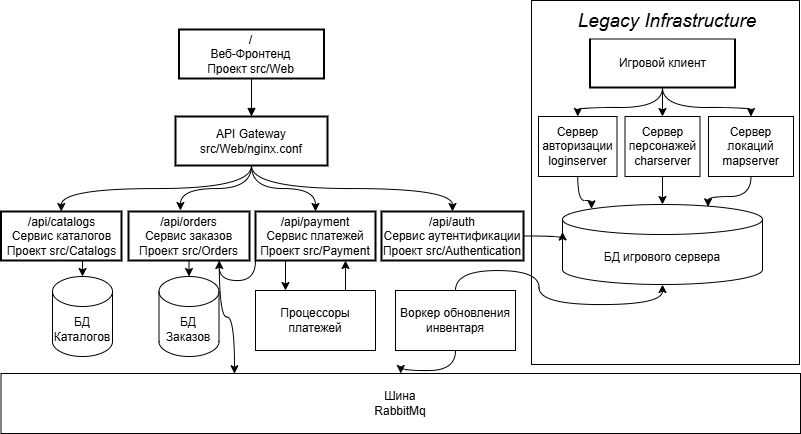

The diagram above was exported from draw.io. Its source (the exported page's mxGraphModel, read from the mxfile embedded in the PNG):
<mxGraphModel dx="1035" dy="1710" grid="0" gridSize="10" guides="1" tooltips="1" connect="1" arrows="1" fold="1" page="1" pageScale="1" pageWidth="827" pageHeight="1169" math="0" shadow="0">
  <root>
    <mxCell id="0" />
    <mxCell id="1" parent="0" />
    <mxCell id="X_ZR3ap4C5Jy_-U0xMaF-79" value="&lt;p style=&quot;line-height: 120%; margin-top: -200px; margin-right: 0px; margin-bottom: 0px;&quot;&gt;&lt;br&gt;&lt;/p&gt;" style="rounded=0;whiteSpace=wrap;html=1;" vertex="1" parent="1">
      <mxGeometry x="959" y="-5" width="268" height="364" as="geometry" />
    </mxCell>
    <mxCell id="7" value="/&#10;Веб-Фронтенд&#10;Проект src/Web" style="whiteSpace=wrap;strokeWidth=2;" parent="1" vertex="1">
      <mxGeometry x="606.5" y="24" width="145" height="49" as="geometry" />
    </mxCell>
    <mxCell id="X_ZR3ap4C5Jy_-U0xMaF-40" style="edgeStyle=orthogonalEdgeStyle;rounded=0;orthogonalLoop=1;jettySize=auto;html=1;exitX=0.5;exitY=1;exitDx=0;exitDy=0;entryX=0.5;entryY=0;entryDx=0;entryDy=0;curved=1;" edge="1" parent="1" source="9" target="11">
      <mxGeometry relative="1" as="geometry" />
    </mxCell>
    <mxCell id="X_ZR3ap4C5Jy_-U0xMaF-42" style="edgeStyle=orthogonalEdgeStyle;rounded=0;orthogonalLoop=1;jettySize=auto;html=1;exitX=0.5;exitY=1;exitDx=0;exitDy=0;entryX=0.5;entryY=0;entryDx=0;entryDy=0;curved=1;" edge="1" parent="1" source="9" target="15">
      <mxGeometry relative="1" as="geometry" />
    </mxCell>
    <mxCell id="X_ZR3ap4C5Jy_-U0xMaF-43" style="edgeStyle=orthogonalEdgeStyle;rounded=0;orthogonalLoop=1;jettySize=auto;html=1;exitX=0.5;exitY=1;exitDx=0;exitDy=0;entryX=0.5;entryY=0;entryDx=0;entryDy=0;curved=1;" edge="1" parent="1" source="9" target="12">
      <mxGeometry relative="1" as="geometry" />
    </mxCell>
    <mxCell id="9" value="API Gateway&#10;src/Web/nginx.conf" style="whiteSpace=wrap;strokeWidth=2;" parent="1" vertex="1">
      <mxGeometry x="603" y="111" width="152" height="49" as="geometry" />
    </mxCell>
    <mxCell id="11" value="/api/catalogs&#10;Сервис каталогов&#10;Проект src/Catalogs" style="whiteSpace=wrap;strokeWidth=2;" parent="1" vertex="1">
      <mxGeometry x="428.5" y="206" width="120.5" height="49" as="geometry" />
    </mxCell>
    <mxCell id="12" value="/api/auth&#10;Сервис аутентификации&#10;Проект src/Authentication" style="whiteSpace=wrap;strokeWidth=2;" parent="1" vertex="1">
      <mxGeometry x="809" y="206" width="142" height="49" as="geometry" />
    </mxCell>
    <mxCell id="14" value="/api/orders&#10;Сервис заказов&#10;Проект src/Orders" style="whiteSpace=wrap;strokeWidth=2;" parent="1" vertex="1">
      <mxGeometry x="556" y="206" width="121" height="49" as="geometry" />
    </mxCell>
    <mxCell id="X_ZR3ap4C5Jy_-U0xMaF-66" style="edgeStyle=orthogonalEdgeStyle;rounded=0;orthogonalLoop=1;jettySize=auto;html=1;exitX=0.25;exitY=1;exitDx=0;exitDy=0;entryX=0.25;entryY=0;entryDx=0;entryDy=0;" edge="1" parent="1" source="15" target="X_ZR3ap4C5Jy_-U0xMaF-51">
      <mxGeometry relative="1" as="geometry" />
    </mxCell>
    <mxCell id="X_ZR3ap4C5Jy_-U0xMaF-68" style="edgeStyle=orthogonalEdgeStyle;rounded=0;orthogonalLoop=1;jettySize=auto;html=1;exitX=0;exitY=1;exitDx=0;exitDy=0;entryX=0.75;entryY=1;entryDx=0;entryDy=0;curved=1;" edge="1" parent="1" source="15" target="14">
      <mxGeometry relative="1" as="geometry">
        <Array as="points">
          <mxPoint x="683" y="275" />
          <mxPoint x="647" y="275" />
        </Array>
      </mxGeometry>
    </mxCell>
    <mxCell id="15" value="/api/payment&#10;Сервис платежей&#10;Проект src/Payment" style="whiteSpace=wrap;strokeWidth=2;" parent="1" vertex="1">
      <mxGeometry x="683" y="206" width="120" height="49" as="geometry" />
    </mxCell>
    <mxCell id="33" value="" style="curved=1;startArrow=none;endArrow=block;exitX=0.5;exitY=1;entryX=0.5;entryY=0;" parent="1" source="7" target="9" edge="1">
      <mxGeometry relative="1" as="geometry">
        <Array as="points" />
      </mxGeometry>
    </mxCell>
    <mxCell id="X_ZR3ap4C5Jy_-U0xMaF-38" style="edgeStyle=orthogonalEdgeStyle;rounded=0;orthogonalLoop=1;jettySize=auto;html=1;exitX=0.5;exitY=1;exitDx=0;exitDy=0;entryX=0.429;entryY=-0.02;entryDx=0;entryDy=0;entryPerimeter=0;curved=1;" edge="1" parent="1" source="9" target="14">
      <mxGeometry relative="1" as="geometry" />
    </mxCell>
    <mxCell id="X_ZR3ap4C5Jy_-U0xMaF-44" value="БД Каталогов" style="shape=cylinder3;whiteSpace=wrap;html=1;boundedLbl=1;backgroundOutline=1;size=15;" vertex="1" parent="1">
      <mxGeometry x="480" y="271" width="60" height="80" as="geometry" />
    </mxCell>
    <mxCell id="X_ZR3ap4C5Jy_-U0xMaF-45" value="БД Заказов" style="shape=cylinder3;whiteSpace=wrap;html=1;boundedLbl=1;backgroundOutline=1;size=15;" vertex="1" parent="1">
      <mxGeometry x="586.5" y="271" width="60" height="80" as="geometry" />
    </mxCell>
    <mxCell id="X_ZR3ap4C5Jy_-U0xMaF-46" style="edgeStyle=orthogonalEdgeStyle;rounded=0;orthogonalLoop=1;jettySize=auto;html=1;exitX=0.5;exitY=1;exitDx=0;exitDy=0;entryX=0.5;entryY=0;entryDx=0;entryDy=0;entryPerimeter=0;" edge="1" parent="1" source="11" target="X_ZR3ap4C5Jy_-U0xMaF-44">
      <mxGeometry relative="1" as="geometry" />
    </mxCell>
    <mxCell id="X_ZR3ap4C5Jy_-U0xMaF-47" style="edgeStyle=orthogonalEdgeStyle;rounded=0;orthogonalLoop=1;jettySize=auto;html=1;exitX=0.5;exitY=1;exitDx=0;exitDy=0;entryX=0.5;entryY=0;entryDx=0;entryDy=0;entryPerimeter=0;curved=1;" edge="1" parent="1" source="14" target="X_ZR3ap4C5Jy_-U0xMaF-45">
      <mxGeometry relative="1" as="geometry" />
    </mxCell>
    <mxCell id="X_ZR3ap4C5Jy_-U0xMaF-67" style="edgeStyle=orthogonalEdgeStyle;rounded=0;orthogonalLoop=1;jettySize=auto;html=1;exitX=0.75;exitY=0;exitDx=0;exitDy=0;entryX=0.75;entryY=1;entryDx=0;entryDy=0;" edge="1" parent="1" source="X_ZR3ap4C5Jy_-U0xMaF-51" target="15">
      <mxGeometry relative="1" as="geometry" />
    </mxCell>
    <mxCell id="X_ZR3ap4C5Jy_-U0xMaF-51" value="Процессоры платежей" style="rounded=0;whiteSpace=wrap;html=1;" vertex="1" parent="1">
      <mxGeometry x="683" y="285" width="120" height="60" as="geometry" />
    </mxCell>
    <mxCell id="X_ZR3ap4C5Jy_-U0xMaF-53" value="БД игрового сервера" style="shape=cylinder3;whiteSpace=wrap;html=1;boundedLbl=1;backgroundOutline=1;size=15;" vertex="1" parent="1">
      <mxGeometry x="990" y="199" width="200" height="80" as="geometry" />
    </mxCell>
    <mxCell id="X_ZR3ap4C5Jy_-U0xMaF-55" value="Шина&lt;br&gt;RabbitMq" style="rounded=0;whiteSpace=wrap;html=1;" vertex="1" parent="1">
      <mxGeometry x="428.5" y="368" width="799.5" height="60" as="geometry" />
    </mxCell>
    <mxCell id="X_ZR3ap4C5Jy_-U0xMaF-57" style="edgeStyle=orthogonalEdgeStyle;rounded=0;orthogonalLoop=1;jettySize=auto;html=1;exitX=0.75;exitY=1;exitDx=0;exitDy=0;entryX=0.292;entryY=0.004;entryDx=0;entryDy=0;entryPerimeter=0;curved=1;" edge="1" parent="1" source="14" target="X_ZR3ap4C5Jy_-U0xMaF-55">
      <mxGeometry relative="1" as="geometry" />
    </mxCell>
    <mxCell id="X_ZR3ap4C5Jy_-U0xMaF-86" style="edgeStyle=orthogonalEdgeStyle;rounded=0;orthogonalLoop=1;jettySize=auto;html=1;exitX=0.5;exitY=1;exitDx=0;exitDy=0;curved=1;" edge="1" parent="1" source="X_ZR3ap4C5Jy_-U0xMaF-60" target="X_ZR3ap4C5Jy_-U0xMaF-55">
      <mxGeometry relative="1" as="geometry" />
    </mxCell>
    <mxCell id="X_ZR3ap4C5Jy_-U0xMaF-60" value="Воркер обновления инвентаря" style="rounded=0;whiteSpace=wrap;html=1;" vertex="1" parent="1">
      <mxGeometry x="823" y="285" width="120" height="60" as="geometry" />
    </mxCell>
    <mxCell id="X_ZR3ap4C5Jy_-U0xMaF-63" style="edgeStyle=orthogonalEdgeStyle;rounded=0;orthogonalLoop=1;jettySize=auto;html=1;exitX=0.5;exitY=0;exitDx=0;exitDy=0;entryX=0.5;entryY=1;entryDx=0;entryDy=0;entryPerimeter=0;curved=1;" edge="1" parent="1" source="X_ZR3ap4C5Jy_-U0xMaF-60" target="X_ZR3ap4C5Jy_-U0xMaF-53">
      <mxGeometry relative="1" as="geometry" />
    </mxCell>
    <mxCell id="X_ZR3ap4C5Jy_-U0xMaF-74" style="edgeStyle=orthogonalEdgeStyle;rounded=0;orthogonalLoop=1;jettySize=auto;html=1;exitX=0.5;exitY=1;exitDx=0;exitDy=0;entryX=0.5;entryY=0;entryDx=0;entryDy=0;curved=1;" edge="1" parent="1" source="X_ZR3ap4C5Jy_-U0xMaF-65" target="X_ZR3ap4C5Jy_-U0xMaF-70">
      <mxGeometry relative="1" as="geometry" />
    </mxCell>
    <mxCell id="X_ZR3ap4C5Jy_-U0xMaF-76" style="edgeStyle=orthogonalEdgeStyle;rounded=0;orthogonalLoop=1;jettySize=auto;html=1;exitX=0.5;exitY=1;exitDx=0;exitDy=0;entryX=0.5;entryY=0;entryDx=0;entryDy=0;curved=1;" edge="1" parent="1" source="X_ZR3ap4C5Jy_-U0xMaF-65" target="X_ZR3ap4C5Jy_-U0xMaF-69">
      <mxGeometry relative="1" as="geometry">
        <mxPoint x="1000.25" y="124" as="targetPoint" />
      </mxGeometry>
    </mxCell>
    <mxCell id="X_ZR3ap4C5Jy_-U0xMaF-77" style="edgeStyle=orthogonalEdgeStyle;rounded=0;orthogonalLoop=1;jettySize=auto;html=1;exitX=0.5;exitY=1;exitDx=0;exitDy=0;entryX=0.5;entryY=0;entryDx=0;entryDy=0;curved=1;" edge="1" parent="1" source="X_ZR3ap4C5Jy_-U0xMaF-65" target="X_ZR3ap4C5Jy_-U0xMaF-72">
      <mxGeometry relative="1" as="geometry" />
    </mxCell>
    <mxCell id="X_ZR3ap4C5Jy_-U0xMaF-65" value="Игровой клиент" style="whiteSpace=wrap;strokeWidth=2;" vertex="1" parent="1">
      <mxGeometry x="1017.5" y="33" width="145" height="49" as="geometry" />
    </mxCell>
    <mxCell id="X_ZR3ap4C5Jy_-U0xMaF-69" value="Сервер авторизации&lt;br&gt;loginserver" style="rounded=0;whiteSpace=wrap;html=1;" vertex="1" parent="1">
      <mxGeometry x="966" y="111" width="78.5" height="60" as="geometry" />
    </mxCell>
    <mxCell id="X_ZR3ap4C5Jy_-U0xMaF-70" value="Сервер персонажей&lt;br&gt;charserver" style="rounded=0;whiteSpace=wrap;html=1;" vertex="1" parent="1">
      <mxGeometry x="1052.5" y="111" width="75" height="60" as="geometry" />
    </mxCell>
    <mxCell id="X_ZR3ap4C5Jy_-U0xMaF-72" value="Сервер локаций&lt;br&gt;mapserver" style="rounded=0;whiteSpace=wrap;html=1;" vertex="1" parent="1">
      <mxGeometry x="1136" y="111" width="85" height="60" as="geometry" />
    </mxCell>
    <mxCell id="X_ZR3ap4C5Jy_-U0xMaF-80" style="edgeStyle=orthogonalEdgeStyle;rounded=0;orthogonalLoop=1;jettySize=auto;html=1;exitX=0.5;exitY=1;exitDx=0;exitDy=0;entryX=0.145;entryY=0;entryDx=0;entryDy=4.35;entryPerimeter=0;curved=1;" edge="1" parent="1" source="X_ZR3ap4C5Jy_-U0xMaF-69" target="X_ZR3ap4C5Jy_-U0xMaF-53">
      <mxGeometry relative="1" as="geometry">
        <Array as="points">
          <mxPoint x="1005" y="195" />
          <mxPoint x="1019" y="195" />
        </Array>
      </mxGeometry>
    </mxCell>
    <mxCell id="X_ZR3ap4C5Jy_-U0xMaF-81" style="edgeStyle=orthogonalEdgeStyle;rounded=0;orthogonalLoop=1;jettySize=auto;html=1;exitX=0.5;exitY=1;exitDx=0;exitDy=0;entryX=0.5;entryY=0;entryDx=0;entryDy=0;entryPerimeter=0;" edge="1" parent="1" source="X_ZR3ap4C5Jy_-U0xMaF-70" target="X_ZR3ap4C5Jy_-U0xMaF-53">
      <mxGeometry relative="1" as="geometry" />
    </mxCell>
    <mxCell id="X_ZR3ap4C5Jy_-U0xMaF-82" style="edgeStyle=orthogonalEdgeStyle;rounded=0;orthogonalLoop=1;jettySize=auto;html=1;exitX=0.5;exitY=1;exitDx=0;exitDy=0;entryX=0.728;entryY=0.029;entryDx=0;entryDy=0;entryPerimeter=0;curved=1;" edge="1" parent="1" source="X_ZR3ap4C5Jy_-U0xMaF-72" target="X_ZR3ap4C5Jy_-U0xMaF-53">
      <mxGeometry relative="1" as="geometry" />
    </mxCell>
    <mxCell id="X_ZR3ap4C5Jy_-U0xMaF-83" value="&lt;font style=&quot;font-size: 19px;&quot;&gt;Legacy Infrastructure&lt;/font&gt;" style="rounded=0;whiteSpace=wrap;html=1;fontStyle=2;strokeColor=none;" vertex="1" parent="1">
      <mxGeometry x="971" y="-2" width="248" height="35" as="geometry" />
    </mxCell>
    <mxCell id="X_ZR3ap4C5Jy_-U0xMaF-85" style="edgeStyle=orthogonalEdgeStyle;rounded=0;orthogonalLoop=1;jettySize=auto;html=1;exitX=1;exitY=0.5;exitDx=0;exitDy=0;entryX=0;entryY=0;entryDx=0;entryDy=27.5;entryPerimeter=0;curved=1;" edge="1" parent="1" source="12" target="X_ZR3ap4C5Jy_-U0xMaF-53">
      <mxGeometry relative="1" as="geometry" />
    </mxCell>
  </root>
</mxGraphModel>